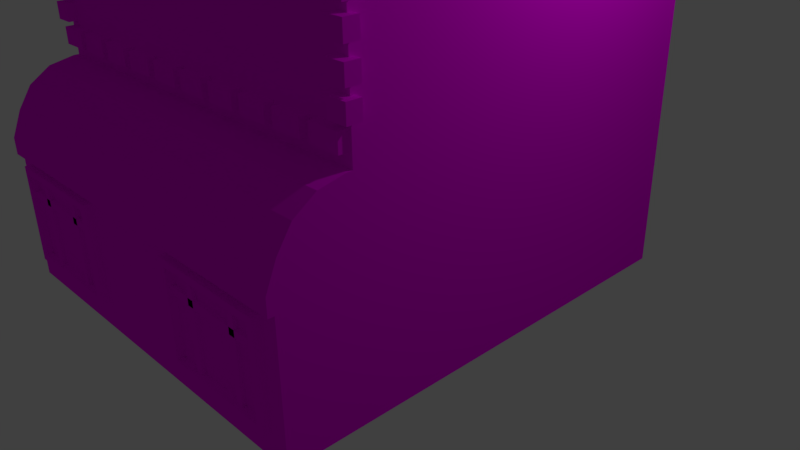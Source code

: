 # Source: building01v4.blend  (saved by Blender 2.77.0; exported with 4.5.12 LTS)
import bpy
from mathutils import Matrix  # noqa: F401  (used for matrix-valued properties, if any)

bpy.ops.wm.read_factory_settings(use_empty=True)
scene = bpy.context.scene
scene.name = 'Scene'

# ---- collections
col_collection_1 = bpy.data.collections.new('Collection 1'); scene.collection.children.link(col_collection_1)

# ---- images (referenced by path relative to the original .blend; pixels are not part of the script)
import os
ASSET_DIR = os.environ.get("B2B_ASSET_DIR", "")  # directory of the original .blend (textures are referenced by path, not embedded)
HERE = os.path.dirname(os.path.abspath(__file__))  # packed textures are extracted next to this script under _unpacked/

def load_image(name, relpath, width, height, colorspace="sRGB"):
    """Load a texture the original file referenced (path relative to the .blend, or extracted next to this script)."""
    p = next((c for c in (os.path.join(HERE, relpath), os.path.join(ASSET_DIR, relpath)) if relpath and os.path.exists(c)), "")
    if p:
        img = bpy.data.images.load(p, check_existing=True)
        img.name = name
    else:  # same state as the original file: an image datablock whose file is absent (Cycles renders it pink)
        img = bpy.data.images.new(name, width, height)
        img.source = "FILE"
        img.filepath = "//" + (relpath or name)
    img.colorspace_settings.name = colorspace
    return img
img_colorpalette_jpg = load_image('colorPalette.jpg', 'colorPalette.jpg', 1024, 1024, 'sRGB')

# ---- materials (node trees are filled in below, after node groups)
mat_material = bpy.data.materials.new('Material')
mat_material.alpha_threshold = 0.0
mat_material.roughness = 0.5
mat_material.line_color = (0.0, 0.0, 0.0, 1.0)

# ---- material node trees
mat_material.use_nodes = True; mat_material.node_tree.nodes.clear()
_N = mat_material.node_tree.nodes; _L = mat_material.node_tree.links
n0 = _N.new('ShaderNodeOutputMaterial'); n0.name = 'Material Output'; n0.location = (300, 300)
n1 = _N.new('ShaderNodeBsdfDiffuse'); n1.name = 'Diffuse BSDF'; n1.location = (10, 300)
n2 = _N.new('ShaderNodeTexImage'); n2.name = 'Image Texture'; n2.location = (228, 132)
n2.width = 140
n2.image = img_colorpalette_jpg
n3 = _N.new('ShaderNodeTexCoord'); n3.name = 'Texture Coordinate'; n3.location = (-183, 230)
_L.new(n1.outputs[0], n0.inputs[0])
_L.new(n3.outputs[2], n2.inputs[0])
_L.new(n2.outputs[0], n1.inputs[0])
n0.is_active_output = True

# ---- world
world_world = bpy.data.worlds.new('World'); scene.world = world_world
world_world.color = (0.05088, 0.05088, 0.05088)
world_world.use_sun_shadow = False
world_world.sun_shadow_jitter_overblur = 0.0
world_world.cycles.sampling_method = 'MANUAL'

# ---- cameras
cam_camera = bpy.data.cameras.new('Camera')
cam_camera.clip_end = 100.0
cam_camera.lens = 35.0
cam_camera.sensor_width = 32.0
cam_camera.sensor_height = 18.0
cam_camera.ortho_scale = 7.314
cam_camera.dof.focus_distance = 0.0

# ---- lights
light_lamp = bpy.data.lights.new('Lamp', 'POINT')
light_lamp.transmission_factor = 0.0
light_lamp.cutoff_distance = 30.0
light_lamp.energy = 100.0
light_lamp.shadow_buffer_clip_start = 1.001
light_lamp.shadow_soft_size = 0.1
light_lamp.shadow_maximum_resolution = 0.006
light_lamp.use_absolute_resolution = True

# ---- meshes
me_cube = bpy.data.meshes.new('Cube')
me_cube.from_pydata([(2.472, 2.348, -2.033), (2.472, -2.348, -2.033), (2.472, 2.348, 4.348), (2.472, -2.348, 4.348), (2.472, 2.348, 0.5687), (2.472, -2.348, 0.5687), (0.0, 2.348, -2.033), (0.0, -2.348, -2.033), (0.0, 2.348, 6.602), (0.0, -2.35, 6.691), (0.0, 2.348, 0.5687), (0.0, -2.348, 0.5687), (1.401, 2.348, -2.033), (0.5769, 2.348, -2.033), (1.401, -2.348, -2.033), (0.5769, -2.348, -2.033), (1.401, 2.348, 5.207), (0.5769, 2.348, 5.81), (1.351, -2.351, 5.164), (0.6555, -2.345, 5.931), (1.401, -2.348, 0.5687), (2.097, 2.348, -2.033), (2.097, -2.348, -2.033), (2.097, 2.348, 4.348), (2.094, -2.349, 4.345), (2.097, 2.348, 0.5687), (2.472, -1.644, -2.033), (2.472, -1.644, 4.348), (0.0, -1.643, 6.61), (0.0, -1.644, -2.033), (1.401, -1.644, -2.033), (0.5769, -1.644, -2.033), (1.335, -1.647, 5.147), (0.6628, -1.64, 5.888), (2.077, -1.645, 4.33), (2.097, -1.644, -2.033), (0.5769, 1.881, 7.0), (0.0, 1.881, 7.0), (2.097, 2.348, 5.0), (1.401, 1.881, 7.0), (2.472, 2.348, 5.0), (2.472, -1.644, 5.0), (0.0, -1.157, 7.0), (1.401, -1.157, 7.0), (0.5769, -1.157, 7.0), (2.097, -1.644, 5.0), (0.5769, 1.881, 7.25), (0.0, 1.881, 7.25), (1.401, 1.881, 7.25), (0.0, -1.157, 7.25), (1.401, -1.157, 7.25), (0.5769, -1.157, 7.25), (0.5934, 1.576, 7.25), (0.0, 1.576, 7.25), (1.253, 1.576, 7.25), (0.0, -0.8541, 7.25), (1.253, -0.8541, 7.25), (0.5934, -0.8541, 7.25), (0.5934, 1.576, 7.0), (0.0, 1.576, 7.0), (1.253, 1.576, 7.0), (0.0, -0.8541, 7.0), (1.253, -0.8541, 7.0), (0.5934, -0.8541, 7.0), (1.188, -2.181, 4.581), (0.0, -2.349, 4.575), (0.7132, -2.347, 4.577), (1.188, -2.349, 4.581), (1.055, -2.35, 5.096), (1.558, -2.348, 4.61), (0.0, -2.349, 6.146), (0.6789, -2.346, 5.552), (1.363, -2.35, 4.34), (0.627, -2.346, 4.335), (0.0, -2.349, 4.33), (0.7133, -2.178, 4.577), (1.558, -2.18, 4.61), (1.056, -2.181, 5.096), (0.679, -2.177, 5.552), (0.0, -2.181, 6.146), (0.0, -2.18, 4.575), (0.05995, -2.464, 4.199), (0.05995, -2.464, 4.401), (0.05995, -2.291, 4.199), (0.05995, -2.291, 4.401), (0.4365, -2.464, 4.199), (0.4365, -2.464, 4.401), (0.4365, -2.291, 4.199), (0.4365, -2.291, 4.401), (0.5617, -2.464, 4.199), (0.5617, -2.464, 4.401), (0.5617, -2.291, 4.199), (0.5617, -2.291, 4.401), (0.9383, -2.464, 4.199), (0.9383, -2.464, 4.401), (0.9383, -2.291, 4.199), (0.9383, -2.291, 4.401), (1.062, -2.464, 4.199), (1.062, -2.464, 4.401), (1.062, -2.291, 4.199), (1.062, -2.291, 4.401), (1.438, -2.464, 4.199), (1.438, -2.464, 4.401), (1.438, -2.291, 4.199), (1.438, -2.291, 4.401), (1.562, -2.464, 4.199), (1.562, -2.464, 4.401), (1.562, -2.291, 4.199), (1.562, -2.291, 4.401), (1.938, -2.464, 4.199), (1.938, -2.464, 4.401), (1.938, -2.291, 4.199), (1.938, -2.291, 4.401), (2.062, -2.464, 4.199), (2.062, -2.464, 4.401), (2.062, -2.291, 4.199), (2.062, -2.291, 4.401), (2.438, -2.464, 4.199), (2.438, -2.464, 4.401), (2.438, -2.291, 4.199), (2.438, -2.291, 4.401), (0.0, -0.7225, -2.033), (1.401, -0.7225, -2.033), (0.5769, -0.7225, -2.033), (2.097, -0.7225, -2.033), (2.472, -0.7225, -2.033), (2.472, -0.7226, 4.348), (2.472, -0.7225, 0.5687), (2.472, -0.7226, 5.0), (1.401, -0.4555, 7.0), (2.097, -0.7226, 5.0), (1.401, -0.4555, 7.25), (1.253, -0.3753, 7.25), (0.0, -0.6154, 7.0), (1.253, -0.3753, 7.0), (0.5934, -0.6154, 7.0), (0.0, -0.0851, -2.033), (1.401, -0.0851, -2.033), (0.5769, -0.0851, -2.033), (2.097, -0.0851, -2.033), (2.472, -0.0851, -2.033), (2.472, -0.0851, 4.348), (2.472, -0.0851, 5.0), (1.401, 0.02955, 7.0), (2.097, -0.0851, 5.0), (1.401, 0.02955, 7.25), (1.253, 0.04291, 7.25), (0.0, -0.06585, 7.0), (1.253, 0.04291, 7.0), (0.5934, -0.06585, 7.0), (0.0, 1.009, -2.033), (1.401, 1.009, -2.033), (0.5769, 1.009, -2.033), (2.097, 1.009, -2.033), (2.472, 1.009, -2.033), (2.472, 1.009, 4.348), (2.472, 1.009, 5.0), (1.401, 0.8619, 7.0), (2.097, 1.009, 5.0), (1.401, 0.8619, 7.25), (1.253, 0.8411, 7.25), (0.0, 0.9831, 7.0), (1.253, 0.8411, 7.0), (0.5934, 0.9831, 7.0), (0.0, 1.589, -2.033), (1.401, 1.589, -2.033), (0.5769, 1.589, -2.033), (2.097, 1.589, -2.033), (2.472, 1.589, -2.033), (2.472, 1.589, 4.348), (2.472, 1.589, 5.0), (1.401, 1.303, 7.0), (2.097, 1.589, 5.0), (1.401, 1.303, 7.25), (1.253, 1.188, 7.25), (0.0, 1.439, 7.0), (1.253, 1.188, 7.0), (0.5934, 1.439, 7.0), (2.418, -0.2261, 6.217), (2.418, -0.5816, 6.217), (2.152, -0.2261, 6.217), (2.152, -0.5816, 6.217), (2.418, 1.46, 6.217), (2.418, 1.137, 6.217), (2.152, 1.46, 6.217), (2.152, 1.137, 6.217), (2.513, -0.09821, 6.217), (2.513, -0.7094, 6.217), (2.056, -0.09821, 6.217), (2.056, -0.7094, 6.217), (2.513, 1.577, 6.217), (2.513, 1.021, 6.217), (2.056, 1.577, 6.217), (2.056, 1.021, 6.217), (2.513, -0.09821, 6.412), (2.513, -0.7094, 6.412), (2.056, -0.09821, 6.412), (2.056, -0.7094, 6.412), (2.513, 1.577, 6.412), (2.513, 1.021, 6.412), (2.056, 1.577, 6.412), (2.056, 1.021, 6.412), (2.286, -0.3904, 6.292), (2.467, -0.5219, 6.43), (2.217, -0.6031, 6.43), (2.062, -0.3904, 6.43), (2.217, -0.1778, 6.43), (2.467, -0.259, 6.43), (2.355, -0.6031, 6.654), (2.105, -0.5219, 6.654), (2.105, -0.259, 6.654), (2.355, -0.1778, 6.654), (2.509, -0.3904, 6.654), (2.286, -0.3904, 6.792), (2.286, 1.29, 6.292), (2.467, 1.158, 6.43), (2.217, 1.077, 6.43), (2.062, 1.29, 6.43), (2.217, 1.502, 6.43), (2.467, 1.421, 6.43), (2.355, 1.077, 6.654), (2.105, 1.158, 6.654), (2.105, 1.421, 6.654), (2.355, 1.502, 6.654), (2.509, 1.29, 6.654), (2.286, 1.29, 6.792), (2.404, -1.768, 4.346), (2.404, -2.224, 4.346), (2.159, -2.224, 4.344), (2.148, -1.769, 4.334), (2.397, -1.765, 4.598), (2.397, -2.222, 4.598), (2.152, -2.222, 4.596), (2.141, -1.766, 4.586), (2.472, 2.348, 3.303), (2.472, -2.348, 3.303), (0.0, 2.348, 4.722), (0.0, -2.349, 3.292), (1.073, -2.348, 3.297), (0.5145, -2.343, 3.308), (1.401, 2.348, 3.844), (0.5769, 2.348, 4.223), (2.097, 2.348, 3.303), (1.582, -2.352, 3.3), (2.472, -1.644, 3.303), (2.472, -0.7226, 3.303), (2.472, -0.0851, 3.303), (2.472, 1.009, 3.303), (2.472, 1.589, 3.303), (0.0, -2.348, 1.893), (1.075, -2.348, 1.894), (0.5044, -2.343, 1.907), (1.595, -2.351, 1.894), (2.472, -1.644, 1.895), (2.472, -0.7225, 1.895), (2.472, -0.0851, 1.895), (2.472, 1.009, 1.895), (2.472, 1.589, 1.895), (2.472, 2.348, 1.895), (2.472, -2.348, 1.895), (0.0, 2.348, 2.187), (1.401, 2.348, 2.006), (0.5769, 2.348, 2.084), (2.097, 2.348, 1.895), (0.5145, -2.43, 3.308), (1.075, -2.435, 1.894), (1.595, -2.438, 1.894), (1.073, -2.435, 3.297), (0.5044, -2.43, 1.907), (1.582, -2.439, 3.3), (1.489, -2.438, 3.174), (1.071, -2.435, 3.172), (1.072, -2.435, 2.02), (0.6043, -2.431, 2.031), (0.6126, -2.431, 3.181), (1.499, -2.437, 2.021), (1.49, -2.372, 3.174), (1.072, -2.369, 3.172), (1.074, -2.369, 2.02), (0.6056, -2.365, 2.031), (0.614, -2.365, 3.181), (1.5, -2.372, 2.021), (1.036, -2.407, 1.991), (1.036, -2.407, 3.209), (1.036, -2.263, 1.991), (1.036, -2.263, 3.209), (1.119, -2.407, 1.991), (1.119, -2.407, 3.209), (1.119, -2.263, 1.991), (1.119, -2.263, 3.209), (0.5553, -2.407, 2.632), (1.599, -2.407, 2.632), (0.5553, -2.263, 2.632), (1.599, -2.263, 2.632), (0.5553, -2.407, 2.569), (1.599, -2.407, 2.569), (0.5553, -2.263, 2.569), (1.599, -2.263, 2.569), (2.316, -2.464, 3.857), (2.316, -2.464, 4.059), (2.316, -2.291, 3.857), (2.316, -2.291, 4.059), (2.554, -2.464, 3.857), (2.554, -2.464, 4.059), (2.554, -2.291, 3.857), (2.554, -2.291, 4.059), (2.316, -2.464, 3.549), (2.316, -2.464, 3.75), (2.316, -2.291, 3.549), (2.316, -2.291, 3.75), (2.554, -2.464, 3.549), (2.554, -2.464, 3.75), (2.554, -2.291, 3.549), (2.554, -2.291, 3.75), (2.316, -2.464, 3.218), (2.316, -2.464, 3.42), (2.316, -2.291, 3.218), (2.316, -2.291, 3.42), (2.554, -2.464, 3.218), (2.554, -2.464, 3.42), (2.554, -2.291, 3.218), (2.554, -2.291, 3.42), (2.316, -2.464, 2.91), (2.316, -2.464, 3.112), (2.316, -2.291, 2.91), (2.316, -2.291, 3.112), (2.554, -2.464, 2.91), (2.554, -2.464, 3.112), (2.554, -2.291, 2.91), (2.554, -2.291, 3.112), (2.316, -2.464, 2.579), (2.316, -2.464, 2.781), (2.316, -2.291, 2.579), (2.316, -2.291, 2.781), (2.554, -2.464, 2.579), (2.554, -2.464, 2.781), (2.554, -2.291, 2.579), (2.554, -2.291, 2.781), (2.316, -2.464, 2.271), (2.316, -2.464, 2.473), (2.316, -2.291, 2.271), (2.316, -2.291, 2.473), (2.554, -2.464, 2.271), (2.554, -2.464, 2.473), (2.554, -2.291, 2.271), (2.554, -2.291, 2.473), (2.316, -2.464, 1.941), (2.316, -2.464, 2.142), (2.316, -2.291, 1.941), (2.316, -2.291, 2.142), (2.554, -2.464, 1.941), (2.554, -2.464, 2.142), (2.554, -2.291, 1.941), (2.554, -2.291, 2.142), (2.316, -2.464, 1.633), (2.316, -2.464, 1.834), (2.316, -2.291, 1.633), (2.316, -2.291, 1.834), (2.554, -2.464, 1.633), (2.554, -2.464, 1.834), (2.554, -2.291, 1.633), (2.554, -2.291, 1.834), (2.316, -2.464, 1.296), (2.316, -2.464, 1.498), (2.316, -2.291, 1.296), (2.316, -2.291, 1.498), (2.554, -2.464, 1.296), (2.554, -2.464, 1.498), (2.554, -2.291, 1.296), (2.554, -2.291, 1.498), (2.316, -2.464, 0.9879), (2.316, -2.464, 1.19), (2.316, -2.291, 0.9879), (2.316, -2.291, 1.19), (2.554, -2.464, 0.9879), (2.554, -2.464, 1.19), (2.554, -2.291, 0.9879), (2.554, -2.291, 1.19), (0.05995, -2.464, 0.7184), (0.05995, -2.464, 0.92), (0.05995, -2.291, 0.7184), (0.05995, -2.291, 0.92), (0.4365, -2.464, 0.7184), (0.4365, -2.464, 0.92), (0.4365, -2.291, 0.7184), (0.4365, -2.291, 0.92), (0.5617, -2.464, 0.7184), (0.5617, -2.464, 0.92), (0.5617, -2.291, 0.7184), (0.5617, -2.291, 0.92), (0.9383, -2.464, 0.7184), (0.9383, -2.464, 0.92), (0.9383, -2.291, 0.7184), (0.9383, -2.291, 0.92), (1.062, -2.464, 0.7184), (1.062, -2.464, 0.92), (1.062, -2.291, 0.7184), (1.062, -2.291, 0.92), (1.438, -2.464, 0.7184), (1.438, -2.464, 0.92), (1.438, -2.291, 0.7184), (1.438, -2.291, 0.92), (1.562, -2.464, 0.7184), (1.562, -2.464, 0.92), (1.562, -2.291, 0.7184), (1.562, -2.291, 0.92), (1.938, -2.464, 0.7184), (1.938, -2.464, 0.92), (1.938, -2.291, 0.7184), (1.938, -2.291, 0.92), (2.062, -2.464, 0.7184), (2.062, -2.464, 0.92), (2.062, -2.291, 0.7184), (2.062, -2.291, 0.92), (2.438, -2.464, 0.7184), (2.438, -2.464, 0.92), (2.438, -2.291, 0.7184), (2.438, -2.291, 0.92), (1.401, 2.348, 0.5687), (0.5769, 2.348, 0.5687), (0.5769, -2.348, 0.5687), (2.097, -2.348, 0.5687), (2.472, -1.644, 0.5687), (2.472, -0.0851, 0.5687), (2.472, 1.009, 0.5687), (2.472, 1.589, 0.5687), (2.472, -3.212, -2.033), (1.401, -3.212, -0.431), (0.5769, -3.212, -2.033), (0.0, -3.212, -0.431), (0.5769, -3.212, -0.431), (2.097, -3.212, -2.033), (1.401, -3.212, -2.033), (2.097, -3.212, -0.431), (2.472, -3.212, -0.431), (2.472, -2.414, 0.5687), (2.472, -3.281, -0.2294), (2.472, -2.719, 0.508), (2.472, -2.978, 0.335), (2.472, -3.151, 0.07605), (0.5769, -2.414, 0.5687), (0.5769, -3.151, 0.07605), (0.5769, -2.978, 0.335), (0.5769, -2.719, 0.508), (0.0, -2.414, 0.5687), (0.0, -3.151, 0.07605), (0.0, -2.978, 0.335), (0.0, -2.719, 0.508), (2.097, -3.281, -0.2294), (2.097, -2.414, 0.5687), (2.097, -3.151, 0.07605), (2.097, -2.978, 0.335), (2.097, -2.719, 0.508), (1.401, -2.414, 0.5687), (1.401, -2.719, 0.508), (1.401, -2.978, 0.335), (1.401, -3.151, 0.07605), (1.956, -3.212, -0.5129), (1.403, -3.212, -0.5129), (1.956, -3.212, -1.721), (1.403, -3.212, -1.721), (0.7495, -3.212, -1.721), (2.253, -3.212, -0.5129), (2.253, -3.212, -1.721), (0.7495, -3.212, -0.5129), (1.956, -3.303, -0.5129), (1.403, -3.303, -0.5129), (1.956, -3.303, -1.721), (1.403, -3.303, -1.721), (0.7495, -3.303, -1.721), (2.253, -3.303, -0.5129), (2.253, -3.303, -1.721), (0.7495, -3.303, -0.5129), (1.917, -3.303, -0.5943), (1.428, -3.303, -0.5943), (1.917, -3.303, -1.64), (1.428, -3.303, -1.64), (0.8499, -3.303, -1.64), (2.18, -3.303, -0.5943), (2.18, -3.303, -1.64), (0.8499, -3.303, -0.5943), (1.917, -3.209, -0.5943), (1.428, -3.209, -0.5943), (1.917, -3.209, -1.64), (1.428, -3.209, -1.64), (0.8499, -3.209, -1.64), (2.18, -3.209, -0.5943), (2.18, -3.209, -1.64), (0.8499, -3.209, -0.5943), (1.143, -3.257, -1.647), (1.143, -3.257, -0.5784), (1.143, -3.112, -1.647), (1.143, -3.112, -0.5784), (1.225, -3.257, -1.647), (1.225, -3.257, -0.5784), (1.225, -3.112, -1.647), (1.225, -3.112, -0.5784), (1.81, -3.257, -1.647), (1.81, -3.257, -0.5784), (1.81, -3.112, -1.647), (1.81, -3.112, -0.5784), (1.892, -3.257, -1.647), (1.892, -3.257, -0.5784), (1.892, -3.112, -1.647), (1.892, -3.112, -0.5784), (0.8185, -3.257, -0.816), (2.231, -3.257, -0.816), (0.8185, -3.112, -0.816), (2.231, -3.112, -0.816), (0.8185, -3.257, -0.8983), (2.231, -3.257, -0.8983), (0.8185, -3.112, -0.8983), (2.231, -3.112, -0.8983), (0.4569, -3.212, -2.033), (0.0, -3.212, -2.033), (0.4568, -3.212, -0.74), (0.0, -3.212, -0.74), (0.507, -3.212, -2.033), (1.077, -2.348, 3.798), (0.5181, -2.343, 3.81), (1.586, -2.352, 3.801), (1.586, -2.439, 3.801), (1.651, -2.439, 3.299), (1.651, -2.352, 3.299), (0.446, -2.343, 3.309), (0.446, -2.43, 3.309), (1.655, -2.352, 3.801), (0.4497, -2.343, 3.81), (0.4497, -2.43, 3.81), (1.582, -2.556, 3.3), (1.073, -2.556, 3.297), (0.5145, -2.556, 3.308), (1.077, -2.435, 3.798), (0.5181, -2.43, 3.81), (1.651, -2.556, 3.299), (1.655, -2.439, 3.801), (0.446, -2.556, 3.309), (1.074, -2.348, 3.375), (1.583, -2.352, 3.377), (0.5151, -2.343, 3.386), (1.651, -2.352, 3.377), (1.651, -2.439, 3.377), (0.4466, -2.43, 3.386), (0.4466, -2.343, 3.386), (1.583, -2.556, 3.377), (1.074, -2.556, 3.375), (0.5151, -2.556, 3.386), (1.651, -2.556, 3.377), (0.4466, -2.556, 3.386), (2.097, -3.281, -0.431), (1.401, -3.281, -0.431), (2.472, -3.281, -0.431), (0.0, -3.281, -0.2294), (0.0, -3.281, -0.431), (0.5769, -3.281, -0.431), (0.5769, -3.281, -0.2294), (1.401, -3.281, -0.2294)], [], [(67, 69, 76, 64), (26, 422, 5, 1), (430, 428, 461, 464), (244, 27, 3, 235), (419, 13, 6, 10), (262, 419, 10, 260), (33, 28, 9, 19), (31, 15, 7, 29), (35, 22, 14, 30), (30, 14, 15, 31), (34, 32, 18, 24), (32, 33, 19, 18), (239, 73, 74, 237), (243, 24, 72, 238), (25, 21, 12, 418), (418, 12, 13, 419), (238, 72, 73, 239), (263, 25, 418, 261), (15, 14, 432, 428), (7, 15, 428, 517, 514), (261, 418, 419, 262), (4, 0, 21, 25), (258, 4, 25, 263), (24, 3, 227, 228), (26, 1, 22, 35), (125, 26, 35, 124), (169, 2, 40, 170), (28, 33, 44, 42), (32, 34, 45, 43), (122, 30, 31, 123), (124, 35, 30, 122), (123, 31, 29, 121), (2, 23, 38, 40), (125, 127, 422, 26), (235, 3, 24, 243), (128, 130, 45, 41), (36, 37, 47, 46), (130, 129, 43, 45), (39, 36, 46, 48), (17, 8, 37, 36), (34, 27, 41, 45), (23, 16, 39, 38), (33, 32, 43, 44), (16, 17, 36, 39), (46, 47, 53, 52), (49, 51, 57, 55), (42, 44, 51, 49), (44, 43, 50, 51), (171, 39, 48, 173), (52, 53, 59, 58), (55, 57, 63, 61), (51, 50, 56, 57), (173, 48, 54, 174), (48, 46, 52, 54), (134, 135, 63, 62), (135, 133, 61, 63), (57, 56, 62, 63), (174, 54, 60, 176), (54, 52, 58, 60), (80, 75, 78, 79), (64, 76, 77), (72, 24, 69, 67), (24, 18, 68, 69), (74, 73, 66, 65), (71, 70, 79, 78), (66, 67, 64, 75), (18, 19, 71, 68), (73, 72, 67, 66), (19, 9, 70, 71), (245, 126, 27, 244), (75, 64, 77, 78), (65, 66, 75, 80), (69, 68, 77, 76), (68, 71, 78, 77), (82, 84, 83, 81), (84, 88, 87, 83), (88, 86, 85, 87), (86, 82, 81, 85), (81, 83, 87, 85), (86, 88, 84, 82), (90, 92, 91, 89), (92, 96, 95, 91), (96, 94, 93, 95), (94, 90, 89, 93), (89, 91, 95, 93), (94, 96, 92, 90), (98, 100, 99, 97), (100, 104, 103, 99), (104, 102, 101, 103), (102, 98, 97, 101), (97, 99, 103, 101), (102, 104, 100, 98), (106, 108, 107, 105), (108, 112, 111, 107), (112, 110, 109, 111), (110, 106, 105, 109), (105, 107, 111, 109), (110, 112, 108, 106), (114, 116, 115, 113), (116, 120, 119, 115), (120, 118, 117, 119), (118, 114, 113, 117), (113, 115, 119, 117), (118, 120, 116, 114), (246, 141, 126, 245), (56, 132, 134, 62), (149, 147, 133, 135), (148, 149, 135, 134), (50, 131, 132, 56), (43, 129, 131, 50), (144, 143, 129, 130), (130, 128, 179, 181), (140, 423, 127, 125), (138, 123, 121, 136), (139, 124, 122, 137), (137, 122, 123, 138), (27, 126, 128, 41), (140, 125, 124, 139), (154, 140, 139, 153), (151, 137, 138, 152), (153, 139, 137, 151), (152, 138, 136, 150), (154, 424, 423, 140), (156, 158, 144, 142), (158, 157, 143, 144), (162, 163, 149, 148), (163, 161, 147, 149), (247, 155, 141, 246), (132, 146, 148, 134), (131, 145, 146, 132), (129, 143, 145, 131), (126, 141, 142, 128), (248, 169, 155, 247), (177, 175, 161, 163), (176, 177, 163, 162), (172, 171, 157, 158), (158, 156, 183, 185), (168, 425, 424, 154), (166, 152, 150, 164), (167, 153, 151, 165), (165, 151, 152, 166), (168, 154, 153, 167), (146, 160, 162, 148), (145, 159, 160, 146), (143, 157, 159, 145), (141, 155, 156, 142), (0, 168, 167, 21), (12, 165, 166, 13), (21, 167, 165, 12), (13, 166, 164, 6), (0, 4, 425, 168), (40, 38, 172, 170), (38, 39, 171, 172), (60, 58, 177, 176), (58, 59, 175, 177), (234, 2, 169, 248), (160, 174, 176, 162), (159, 173, 174, 160), (157, 171, 173, 159), (155, 169, 170, 156), (182, 184, 192, 190), (179, 178, 186, 187), (144, 130, 181, 180), (128, 142, 178, 179), (142, 144, 180, 178), (172, 158, 185, 184), (156, 170, 182, 183), (170, 172, 184, 182), (191, 190, 198, 199), (193, 191, 199, 201), (184, 185, 193, 192), (178, 180, 188, 186), (180, 181, 189, 188), (185, 183, 191, 193), (183, 182, 190, 191), (181, 179, 187, 189), (194, 196, 197, 195), (198, 200, 201, 199), (189, 187, 195, 197), (187, 186, 194, 195), (190, 192, 200, 198), (192, 193, 201, 200), (186, 188, 196, 194), (188, 189, 197, 196), (202, 203, 204), (203, 202, 207), (202, 204, 205), (202, 205, 206), (202, 206, 207), (203, 207, 212), (204, 203, 208), (205, 204, 209), (206, 205, 210), (207, 206, 211), (203, 212, 208), (204, 208, 209), (205, 209, 210), (206, 210, 211), (207, 211, 212), (208, 212, 213), (209, 208, 213), (210, 209, 213), (211, 210, 213), (212, 211, 213), (214, 215, 216), (215, 214, 219), (214, 216, 217), (214, 217, 218), (214, 218, 219), (215, 219, 224), (216, 215, 220), (217, 216, 221), (218, 217, 222), (219, 218, 223), (215, 224, 220), (216, 220, 221), (217, 221, 222), (218, 222, 223), (219, 223, 224), (220, 224, 225), (221, 220, 225), (222, 221, 225), (223, 222, 225), (224, 223, 225), (229, 228, 232, 233), (27, 34, 229, 226), (34, 24, 228, 229), (3, 27, 226, 227), (230, 233, 232, 231), (227, 226, 230, 231), (226, 229, 233, 230), (228, 227, 231, 232), (258, 234, 248, 257), (257, 248, 247, 256), (256, 247, 246, 255), (255, 246, 245, 254), (254, 245, 244, 253), (259, 235, 243, 252), (2, 234, 242, 23), (16, 240, 241, 17), (23, 242, 240, 16), (251, 250, 265, 268), (269, 522, 534, 529), (251, 239, 237, 249), (17, 241, 236, 8), (253, 244, 235, 259), (422, 253, 259, 5), (420, 251, 249, 11), (421, 252, 250, 20), (20, 250, 251, 420), (5, 259, 252, 421), (127, 254, 253, 422), (423, 255, 254, 127), (424, 256, 255, 423), (425, 257, 256, 424), (4, 258, 257, 425), (234, 258, 263, 242), (240, 261, 262, 241), (242, 263, 261, 240), (241, 262, 260, 236), (273, 272, 278, 279), (265, 266, 275, 272), (239, 251, 268, 264), (266, 269, 270, 275), (252, 243, 269, 266), (250, 252, 266, 265), (538, 537, 518, 520), (272, 275, 281, 278), (268, 265, 272, 273), (269, 267, 271, 270), (264, 268, 273, 274), (267, 264, 274, 271), (276, 277, 278, 281), (278, 277, 280, 279), (270, 271, 277, 276), (275, 270, 276, 281), (271, 274, 280, 277), (274, 273, 279, 280), (283, 285, 284, 282), (285, 289, 288, 284), (289, 287, 286, 288), (287, 283, 282, 286), (282, 284, 288, 286), (287, 289, 285, 283), (291, 293, 292, 290), (293, 297, 296, 292), (297, 295, 294, 296), (295, 291, 290, 294), (290, 292, 296, 294), (295, 297, 293, 291), (299, 301, 300, 298), (301, 305, 304, 300), (305, 303, 302, 304), (303, 299, 298, 302), (298, 300, 304, 302), (303, 305, 301, 299), (307, 309, 308, 306), (309, 313, 312, 308), (313, 311, 310, 312), (311, 307, 306, 310), (306, 308, 312, 310), (311, 313, 309, 307), (315, 317, 316, 314), (317, 321, 320, 316), (321, 319, 318, 320), (319, 315, 314, 318), (314, 316, 320, 318), (319, 321, 317, 315), (323, 325, 324, 322), (325, 329, 328, 324), (329, 327, 326, 328), (327, 323, 322, 326), (322, 324, 328, 326), (327, 329, 325, 323), (331, 333, 332, 330), (333, 337, 336, 332), (337, 335, 334, 336), (335, 331, 330, 334), (330, 332, 336, 334), (335, 337, 333, 331), (339, 341, 340, 338), (341, 345, 344, 340), (345, 343, 342, 344), (343, 339, 338, 342), (338, 340, 344, 342), (343, 345, 341, 339), (347, 349, 348, 346), (349, 353, 352, 348), (353, 351, 350, 352), (351, 347, 346, 350), (346, 348, 352, 350), (351, 353, 349, 347), (355, 357, 356, 354), (357, 361, 360, 356), (361, 359, 358, 360), (359, 355, 354, 358), (354, 356, 360, 358), (359, 361, 357, 355), (363, 365, 364, 362), (365, 369, 368, 364), (369, 367, 366, 368), (367, 363, 362, 366), (362, 364, 368, 366), (367, 369, 365, 363), (371, 373, 372, 370), (373, 377, 376, 372), (377, 375, 374, 376), (375, 371, 370, 374), (370, 372, 376, 374), (375, 377, 373, 371), (379, 381, 380, 378), (381, 385, 384, 380), (385, 383, 382, 384), (383, 379, 378, 382), (378, 380, 384, 382), (383, 385, 381, 379), (387, 389, 388, 386), (389, 393, 392, 388), (393, 391, 390, 392), (391, 387, 386, 390), (386, 388, 392, 390), (391, 393, 389, 387), (395, 397, 396, 394), (397, 401, 400, 396), (401, 399, 398, 400), (399, 395, 394, 398), (394, 396, 400, 398), (399, 401, 397, 395), (403, 405, 404, 402), (405, 409, 408, 404), (409, 407, 406, 408), (407, 403, 402, 406), (402, 404, 408, 406), (407, 409, 405, 403), (411, 413, 412, 410), (413, 417, 416, 412), (417, 415, 414, 416), (415, 411, 410, 414), (410, 412, 416, 414), (415, 417, 413, 411), (20, 420, 440, 453), (421, 20, 453, 449), (420, 11, 444, 440), (430, 427, 550, 554), (433, 434, 551, 549), (22, 1, 426, 431), (1, 5, 435, 437, 438, 439, 436, 434, 426), (14, 22, 431, 432), (440, 444, 447, 443), (443, 447, 446, 442), (442, 446, 445, 441), (441, 445, 552, 555), (449, 453, 454, 452), (452, 454, 455, 451), (451, 455, 456, 450), (450, 456, 556, 448), (453, 440, 443, 454), (454, 443, 442, 455), (455, 442, 441, 456), (456, 441, 555, 556), (435, 449, 452, 437), (437, 452, 451, 438), (438, 451, 450, 439), (439, 450, 448, 436), (5, 421, 449, 435), (428, 432, 460, 461), (430, 429, 516, 515), (431, 426, 463, 459), (462, 457, 465, 470), (464, 461, 469, 472), (463, 462, 470, 471), (433, 427, 458, 457), (434, 433, 457, 462), (426, 434, 462, 463), (427, 430, 464, 458), (432, 431, 459, 460), (471, 470, 478, 479), (468, 467, 475, 476), (467, 471, 479, 475), (461, 460, 468, 469), (457, 458, 466, 465), (458, 464, 472, 466), (459, 463, 471, 467), (460, 459, 467, 468), (475, 479, 487, 483), (474, 480, 488, 482), (473, 474, 482, 481), (472, 469, 477, 480), (470, 465, 473, 478), (469, 468, 476, 477), (465, 466, 474, 473), (466, 472, 480, 474), (484, 482, 488, 485), (483, 481, 482, 484), (487, 486, 481, 483), (476, 475, 483, 484), (479, 478, 486, 487), (480, 477, 485, 488), (478, 473, 481, 486), (477, 476, 484, 485), (490, 492, 491, 489), (492, 496, 495, 491), (496, 494, 493, 495), (494, 490, 489, 493), (489, 491, 495, 493), (494, 496, 492, 490), (498, 500, 499, 497), (500, 504, 503, 499), (504, 502, 501, 503), (502, 498, 497, 501), (497, 499, 503, 501), (502, 504, 500, 498), (506, 508, 507, 505), (508, 512, 511, 507), (512, 510, 509, 511), (510, 506, 505, 509), (505, 507, 511, 509), (510, 512, 508, 506), (513, 515, 516, 514), (428, 430, 515, 513), (514, 517, 513), (513, 517, 428), (518, 519, 533, 532), (520, 518, 532, 521), (264, 267, 530, 531), (533, 519, 527, 528), (538, 520, 526, 540), (537, 539, 519, 518), (541, 540, 526, 535), (543, 542, 528, 527), (542, 525, 536, 548), (269, 243, 523, 522), (239, 264, 525, 524), (520, 521, 535, 526), (539, 239, 524, 543), (545, 544, 521, 532), (546, 545, 532, 533), (546, 533, 528, 548), (544, 529, 534, 547), (267, 269, 529, 530), (541, 535, 547), (525, 264, 531, 536), (522, 541, 547, 534), (521, 544, 547, 535), (531, 546, 548, 536), (531, 530, 545, 546), (530, 529, 544, 545), (519, 539, 543, 527), (528, 542, 548), (524, 525, 542, 543), (522, 523, 540, 541), (238, 239, 539, 537), (243, 538, 540, 523), (243, 238, 537, 538), (551, 436, 448, 549), (554, 555, 552, 553), (549, 448, 556, 550), (550, 556, 555, 554), (429, 430, 554, 553), (434, 436, 551), (427, 433, 549, 550)])
me_cube.materials.append(mat_material)
me_cube.use_remesh_preserve_volume = False
me_cube.use_remesh_preserve_attributes = False
me_cube.use_mirror_vertex_groups = False
me_cube.update()

# ---- objects
ob_cube = bpy.data.objects.new('Cube', me_cube)
ob_lamp = bpy.data.objects.new('Lamp', light_lamp)
ob_camera = bpy.data.objects.new('Camera', cam_camera)

# ---- transforms, parenting, visibility, modifiers, constraints
ob_cube.location = (0.0, 0.0, 2.036)
ob_cube.lock_rotations_4d = False
ob_cube.empty_display_type = 'ARROWS'
ob_cube.lineart.crease_threshold = 0.0
_m = ob_cube.modifiers.new('Mirror', 'MIRROR')
_m.use_clip = True
ob_lamp.location = (4.076, 1.005, 5.904)
ob_lamp.rotation_euler = (0.6503, 0.05522, 1.866)
ob_lamp.lock_rotations_4d = False
ob_lamp.empty_display_type = 'ARROWS'
ob_lamp.color = (0.0, 0.0, 0.0, 0.0)
ob_lamp.lineart.crease_threshold = 0.0
ob_camera.location = (7.481, -6.508, 5.344)
ob_camera.rotation_euler = (1.109, 0.01082, 0.8149)
ob_camera.lock_rotations_4d = False
ob_camera.empty_display_type = 'ARROWS'
ob_camera.color = (0.0, 0.0, 0.0, 0.0)
ob_camera.display_type = 'WIRE'
ob_camera.lineart.crease_threshold = 0.0

# ---- collection membership
col_collection_1.objects.link(ob_cube)
col_collection_1.objects.link(ob_lamp)
col_collection_1.objects.link(ob_camera)

# ---- scene / render settings (as saved in the file)
scene.camera = ob_camera
scene.frame_start = 1; scene.frame_end = 250; scene.frame_set(14)
scene.render.engine = 'CYCLES'
scene.render.resolution_percentage = 50
scene.render.dither_intensity = 0.0
scene.cycles.use_denoising = False
scene.cycles.samples = 128
scene.cycles.sampling_pattern = 'TABULATED_SOBOL'
scene.cycles.light_sampling_threshold = 0.0
scene.cycles.use_adaptive_sampling = False
scene.cycles.use_light_tree = False
scene.cycles.blur_glossy = 0.0
scene.cycles.sample_clamp_indirect = 0.0
scene.view_settings.view_transform = 'Standard'
bpy.context.view_layer.update()
